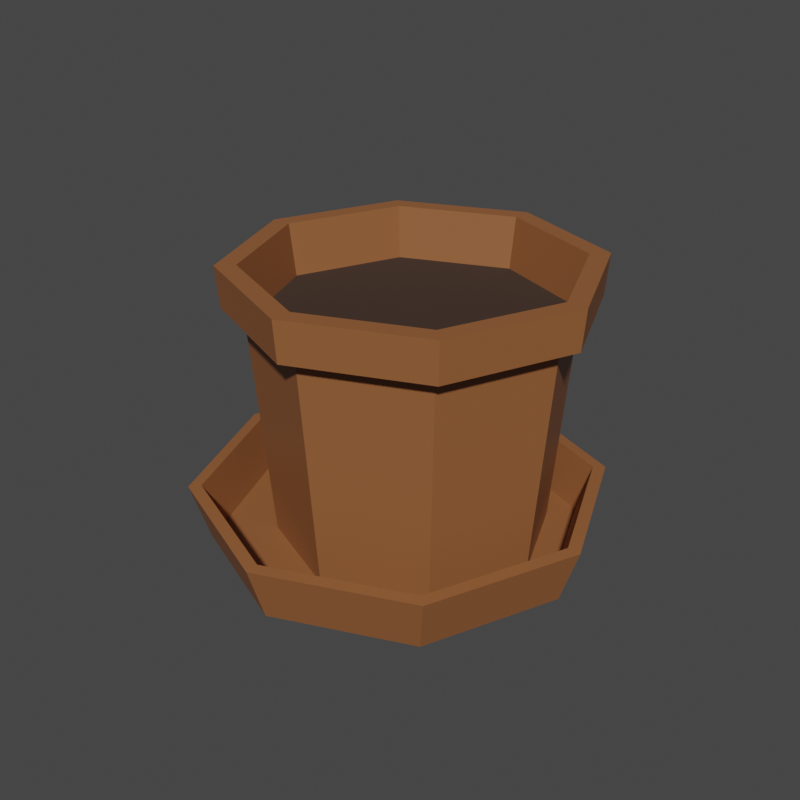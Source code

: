 # Source: flowerpot.blend  (saved by Blender 4.4.32; exported with 4.5.12 LTS)
import bpy
from mathutils import Matrix  # noqa: F401  (used for matrix-valued properties, if any)

bpy.ops.wm.read_factory_settings(use_empty=True)
scene = bpy.context.scene
scene.name = 'Scene'

# ---- materials (node trees are filled in below, after node groups)
mat_material_001 = bpy.data.materials.new('Material.001')
mat_material_002 = bpy.data.materials.new('Material.002')

# ---- node groups
ng_auto_smooth = bpy.data.node_groups.new('Auto Smooth', 'GeometryNodeTree')
_s = ng_auto_smooth.interface.new_socket(name='Geometry', in_out='OUTPUT', socket_type='NodeSocketGeometry')
_s = ng_auto_smooth.interface.new_socket(name='Geometry', in_out='INPUT', socket_type='NodeSocketGeometry')
_s = ng_auto_smooth.interface.new_socket(name='Angle', in_out='INPUT', socket_type='NodeSocketFloat')
_s.subtype = 'ANGLE'
_s.min_value = 0.0
_s.max_value = 3.142
ng_auto_smooth.is_modifier = True
_N = ng_auto_smooth.nodes; _L = ng_auto_smooth.links
n0 = _N.new('NodeGroupOutput'); n0.name = 'Group Output'; n0.location = (480, -100)
n1 = _N.new('NodeGroupInput'); n1.name = 'Group Input'; n1.location = (-420, -300)
n2 = _N.new('NodeGroupInput'); n2.name = 'Group Input.001'; n2.location = (-60, -100)
n3 = _N.new('GeometryNodeSetShadeSmooth'); n3.name = 'Set Shade Smooth'; n3.location = (120, -100)
n3.domain = 'EDGE'
n4 = _N.new('GeometryNodeSetShadeSmooth'); n4.name = 'Set Shade Smooth.001'; n4.location = (300, -100)
n5 = _N.new('GeometryNodeInputMeshEdgeAngle'); n5.name = 'Edge Angle'; n5.location = (-420, -220)
n6 = _N.new('GeometryNodeInputEdgeSmooth'); n6.name = 'Is Edge Smooth'; n6.location = (-60, -160)
n7 = _N.new('GeometryNodeInputShadeSmooth'); n7.name = 'Is Face Smooth'; n7.location = (-240, -340)
n8 = _N.new('FunctionNodeBooleanMath'); n8.name = 'Boolean Math'; n8.location = (-60, -220)
n9 = _N.new('FunctionNodeCompare'); n9.name = 'Compare'; n9.location = (-240, -180)
n9.operation = 'LESS_EQUAL'
_L.new(n5.outputs[0], n9.inputs[0])
_L.new(n4.outputs[0], n0.inputs[0])
_L.new(n1.outputs[1], n9.inputs[1])
_L.new(n9.outputs[0], n8.inputs[0])
_L.new(n7.outputs[0], n8.inputs[1])
_L.new(n2.outputs[0], n3.inputs[0])
_L.new(n6.outputs[0], n3.inputs[1])
_L.new(n3.outputs[0], n4.inputs[0])
_L.new(n8.outputs[0], n3.inputs[2])
n0.is_active_output = True

# ---- material node trees
mat_material_001.use_nodes = True; mat_material_001.node_tree.nodes.clear()
_N = mat_material_001.node_tree.nodes; _L = mat_material_001.node_tree.links
n0 = _N.new('ShaderNodeBsdfPrincipled'); n0.name = 'Principled BSDF'; n0.location = (10, 300)
n0.distribution = 'GGX'
n0.subsurface_method = 'RANDOM_WALK_SKIN'
n0.inputs[0].default_value = (0.287, 0.1064, 0.03699, 1.0)
n0.inputs[3].default_value = 1.45
n0.inputs[27].default_value = (0.0, 0.0, 0.0, 1.0)
n0.inputs[28].default_value = 1.0
n1 = _N.new('ShaderNodeOutputMaterial'); n1.name = 'Material Output'; n1.location = (300, 300)
_L.new(n0.outputs[0], n1.inputs[0])
n1.is_active_output = True
mat_material_002.use_nodes = True; mat_material_002.node_tree.nodes.clear()
_N = mat_material_002.node_tree.nodes; _L = mat_material_002.node_tree.links
n0 = _N.new('ShaderNodeBsdfPrincipled'); n0.name = 'Principled BSDF'; n0.location = (10, 300)
n0.distribution = 'GGX'
n0.subsurface_method = 'RANDOM_WALK_SKIN'
n0.inputs[0].default_value = (0.04321, 0.02242, 0.01287, 1.0)
n0.inputs[2].default_value = 1.0
n0.inputs[3].default_value = 1.45
n0.inputs[27].default_value = (0.0, 0.0, 0.0, 1.0)
n0.inputs[28].default_value = 1.0
n1 = _N.new('ShaderNodeOutputMaterial'); n1.name = 'Material Output'; n1.location = (300, 300)
_L.new(n0.outputs[0], n1.inputs[0])
n1.is_active_output = True

# ---- world
world_world = bpy.data.worlds.new('World'); scene.world = world_world
world_world.use_nodes = True; world_world.node_tree.nodes.clear()
_N = world_world.node_tree.nodes; _L = world_world.node_tree.links
n0 = _N.new('ShaderNodeOutputWorld'); n0.name = 'World Output'; n0.location = (300, 300)
n1 = _N.new('ShaderNodeBackground'); n1.name = 'Background'; n1.location = (10, 300)
n1.inputs[0].default_value = (0.05088, 0.05088, 0.05088, 1.0)
_L.new(n1.outputs[0], n0.inputs[0])
n0.is_active_output = True
world_world.color = (0.05088, 0.05088, 0.05088)
world_world.use_sun_shadow = False
world_world.sun_shadow_jitter_overblur = 0.0

# ---- meshes
me_circle = bpy.data.meshes.new('Circle')
me_circle.from_pydata([(0.0, 1.0, 0.0), (-0.7071, 0.7071, 0.0), (-1.0, 0.0, 0.0), (-0.7071, -0.7071, 0.0), (0.0, -1.0, 0.0), (0.7071, -0.7071, 0.0), (1.0, 0.0, 0.0), (0.7071, 0.7071, 0.0), (7.325e-10, 1.098, 0.3063), (-0.7766, 0.7766, 0.3063), (-1.098, 0.0, 0.3063), (-0.7766, -0.7766, 0.3063), (7.325e-10, -1.098, 0.3063), (0.7766, -0.7766, 0.3063), (1.098, 0.0, 0.3063), (0.7766, 0.7766, 0.3063), (-4.003e-09, 0.4627, 0.0), (-0.3272, 0.3272, 0.0), (-0.4627, 0.0, 0.0), (-0.3272, -0.3272, 0.0), (-4.003e-09, -0.4627, 0.0), (0.3272, -0.3272, 0.0), (0.4627, 0.0, 0.0), (0.3272, 0.3272, 0.0), (5.419e-10, 1.03, 0.3112), (-0.7283, 0.7283, 0.3112), (-1.03, -1.45e-10, 0.3112), (-0.7283, -0.7283, 0.3112), (5.419e-10, -1.03, 0.3112), (0.7283, -0.7283, 0.3112), (1.03, -1.45e-10, 0.3112), (0.7283, 0.7283, 0.3112), (-1.047e-10, 0.9509, 0.04685), (-0.6724, 0.6724, 0.04685), (-0.9509, 4.489e-10, 0.04685), (-0.6724, -0.6724, 0.04685), (-1.047e-10, -0.9509, 0.04685), (0.6724, -0.6724, 0.04685), (0.9509, 4.489e-10, 0.04685), (0.6724, 0.6724, 0.04685), (0.06735, 0.7523, 0.04685), (-0.4422, 0.5412, 0.04685), (-0.6532, 0.0317, 0.04685), (-0.4422, -0.4778, 0.04685), (0.06735, -0.6889, 0.04685), (0.5769, -0.4778, 0.04685), (0.7879, 0.0317, 0.04685), (0.5769, 0.5412, 0.04685), (0.06735, 0.9784, 1.516), (-0.602, 0.7011, 1.516), (-0.8793, 0.0317, 1.516), (-0.602, -0.6377, 1.516), (0.06735, -0.915, 1.516), (0.7367, -0.6377, 1.516), (1.014, 0.0317, 1.516), (0.7367, 0.7011, 1.516), (-0.5894, 0.6885, 1.302), (-0.8615, 0.0317, 1.302), (0.9962, 0.0317, 1.302), (0.7241, 0.6885, 1.302), (0.06735, -0.8971, 1.302), (0.7241, -0.6251, 1.302), (-0.5894, -0.6251, 1.302), (0.06735, 0.9605, 1.302), (-0.7575, 0.0317, 1.297), (0.6506, 0.6149, 1.297), (0.6506, -0.5515, 1.297), (-0.5159, -0.5515, 1.297), (-0.5159, 0.6149, 1.297), (0.8922, 0.0317, 1.297), (0.06735, -0.7931, 1.297), (0.06735, 0.8565, 1.297), (0.06735, 0.8725, 1.516), (-0.5272, 0.6262, 1.516), (-0.7735, 0.0317, 1.516), (-0.5272, -0.5629, 1.516), (0.06735, -0.8091, 1.516), (0.6619, -0.5629, 1.516), (0.9082, 0.0317, 1.516), (0.6619, 0.6262, 1.516), (0.6333, -0.5343, 1.24), (0.8678, 0.0317, 1.24), (-0.4986, -0.5343, 1.24), (0.06735, -0.7687, 1.24), (-0.4986, 0.5977, 1.24), (-0.7331, 0.0317, 1.24), (0.6333, 0.5977, 1.24), (0.06735, 0.8321, 1.24), (0.3385, -0.2394, 1.24), (0.4508, 0.0317, 1.24), (-0.2038, -0.2394, 1.24), (0.06735, -0.3517, 1.24), (-0.2038, 0.3028, 1.24), (-0.3161, 0.0317, 1.24), (0.3385, 0.3028, 1.24), (0.06735, 0.4151, 1.24)], [], [(7, 6, 14, 15), (5, 4, 12, 13), (3, 2, 10, 11), (1, 0, 8, 9), (0, 7, 15, 8), (6, 5, 13, 14), (4, 3, 11, 12), (2, 1, 9, 10), (6, 7, 23, 22), (4, 5, 21, 20), (2, 3, 19, 18), (0, 1, 17, 16), (7, 0, 16, 23), (5, 6, 22, 21), (3, 4, 20, 19), (1, 2, 18, 17), (17, 18, 19, 20, 21, 22, 23, 16), (15, 14, 30, 31), (13, 12, 28, 29), (11, 10, 26, 27), (9, 8, 24, 25), (8, 15, 31, 24), (14, 13, 29, 30), (12, 11, 27, 28), (10, 9, 25, 26), (25, 24, 32, 33), (24, 31, 39, 32), (30, 29, 37, 38), (28, 27, 35, 36), (26, 25, 33, 34), (31, 30, 38, 39), (29, 28, 36, 37), (27, 26, 34, 35), (39, 38, 46, 47), (37, 36, 44, 45), (35, 34, 42, 43), (33, 32, 40, 41), (32, 39, 47, 40), (38, 37, 45, 46), (36, 35, 43, 44), (34, 33, 41, 42), (57, 56, 49, 50), (59, 58, 54, 55), (61, 60, 52, 53), (62, 57, 50, 51), (56, 63, 48, 49), (63, 59, 55, 48), (58, 61, 53, 54), (60, 62, 51, 52), (70, 67, 62, 60), (69, 66, 61, 58), (71, 65, 59, 63), (68, 71, 63, 56), (67, 64, 57, 62), (66, 70, 60, 61), (65, 69, 58, 59), (64, 68, 56, 57), (42, 41, 68, 64), (47, 46, 69, 65), (45, 44, 70, 66), (43, 42, 64, 67), (41, 40, 71, 68), (40, 47, 65, 71), (46, 45, 66, 69), (44, 43, 67, 70), (48, 55, 79, 72), (54, 53, 77, 78), (52, 51, 75, 76), (50, 49, 73, 74), (55, 54, 78, 79), (53, 52, 76, 77), (51, 50, 74, 75), (49, 48, 72, 73), (72, 79, 86, 87), (73, 72, 87, 84), (75, 74, 85, 82), (77, 76, 83, 80), (79, 78, 81, 86), (74, 73, 84, 85), (76, 75, 82, 83), (78, 77, 80, 81), (83, 82, 90, 91), (86, 81, 89, 94), (82, 85, 93, 90), (87, 86, 94, 95), (81, 80, 88, 89), (85, 84, 92, 93), (80, 83, 91, 88), (84, 87, 95, 92), (94, 89, 88, 91, 90, 93, 92, 95)])
me_circle.polygons.foreach_set('use_smooth', [True] * 90)
me_circle.polygons.foreach_set('material_index', [0, 0, 0, 0, 0, 0, 0, 0, 0, 0, 0, 0, 0, 0, 0, 0, 0, 2, 2, 2, 2, 2, 2, 2, 2, 0, 0, 0, 0, 0, 0, 0, 0, 0, 0, 0, 0, 0, 0, 0, 0, 2, 2, 2, 2, 2, 2, 2, 2, 2, 2, 2, 2, 2, 2, 2, 2, 0, 0, 0, 0, 0, 0, 0, 0, 2, 2, 2, 2, 2, 2, 2, 2, 0, 0, 0, 0, 0, 0, 0, 0, 1, 1, 1, 1, 1, 1, 1, 1, 1])
_uv = me_circle.uv_layers.new(name='UVMap')
_uv.uv.foreach_set('vector', [0.1797, 0.8833, 0.1145, 0.7689, 0.1634, 0.7446, 0.2206, 0.8546, 0.06817, 0.643, 0.04017, 0.5126, 0.0945, 0.5035, 0.1207, 0.6259, 0.03272, 0.3793, 0.04977, 0.2479, 0.1026, 0.2578, 0.08734, 0.3793, 0.0901, 0.1246, 0.1532, 0.01054, 0.2076, 0.03672, 0.1397, 0.1444, 0.2588, 0.9813, 0.1797, 0.8833, 0.2206, 0.8546, 0.3036, 0.9531, 0.1145, 0.7689, 0.06817, 0.643, 0.1207, 0.6259, 0.1634, 0.7446, 0.04017, 0.5126, 0.03272, 0.3793, 0.08734, 0.3793, 0.0945, 0.5035, 0.04977, 0.2479, 0.0901, 0.1246, 0.1397, 0.1444, 0.1026, 0.2578, 0.7511, 0.3237, 0.6763, 0.2489, 0.7449, 0.2204, 0.7796, 0.2551, 0.9317, 0.2489, 0.8569, 0.3237, 0.8285, 0.2551, 0.8631, 0.2204, 0.8569, 0.06827, 0.9317, 0.1431, 0.8631, 0.1715, 0.8285, 0.1369, 0.6763, 0.1431, 0.7511, 0.06827, 0.7796, 0.1369, 0.7449, 0.1715, 0.6763, 0.2489, 0.6763, 0.1431, 0.7449, 0.1715, 0.7449, 0.2204, 0.8569, 0.3237, 0.7511, 0.3237, 0.7796, 0.2551, 0.8285, 0.2551, 0.9317, 0.1431, 0.9317, 0.2489, 0.8631, 0.2204, 0.8631, 0.1715, 0.7511, 0.06827, 0.8569, 0.06827, 0.8285, 0.1369, 0.7796, 0.1369, 0.7796, 0.1369, 0.8285, 0.1369, 0.8631, 0.1715, 0.8631, 0.2204, 0.8285, 0.2551, 0.7796, 0.2551, 0.7449, 0.2204, 0.7449, 0.1715, 0.2206, 0.8546, 0.1634, 0.7446, 0.1729, 0.7406, 0.2295, 0.8489, 0.1207, 0.6259, 0.0945, 0.5035, 0.1047, 0.5023, 0.1307, 0.6232, 0.08734, 0.3793, 0.1026, 0.2578, 0.1123, 0.2601, 0.09745, 0.3798, 0.1397, 0.1444, 0.2076, 0.03672, 0.2132, 0.04476, 0.148, 0.1483, 0.3036, 0.9531, 0.2206, 0.8546, 0.2295, 0.8489, 0.3094, 0.9419, 0.1634, 0.7446, 0.1207, 0.6259, 0.1307, 0.6232, 0.1729, 0.7406, 0.0945, 0.5035, 0.08734, 0.3793, 0.09745, 0.3798, 0.1047, 0.5023, 0.1026, 0.2578, 0.1397, 0.1444, 0.148, 0.1483, 0.1123, 0.2601, 0.148, 0.1483, 0.2132, 0.04476, 0.248, 0.07344, 0.1876, 0.1664, 0.3094, 0.9419, 0.2295, 0.8489, 0.2645, 0.8262, 0.3359, 0.9129, 0.1729, 0.7406, 0.1307, 0.6232, 0.1735, 0.6105, 0.2137, 0.723, 0.1047, 0.5023, 0.09745, 0.3798, 0.1403, 0.3808, 0.1483, 0.4962, 0.1123, 0.2601, 0.148, 0.1483, 0.1876, 0.1664, 0.1537, 0.269, 0.2295, 0.8489, 0.1729, 0.7406, 0.2137, 0.723, 0.2645, 0.8262, 0.1307, 0.6232, 0.1047, 0.5023, 0.1483, 0.4962, 0.1735, 0.6105, 0.09745, 0.3798, 0.1123, 0.2601, 0.1537, 0.269, 0.1403, 0.3808, 0.2645, 0.8262, 0.2137, 0.723, 0.2403, 0.7183, 0.2814, 0.8094, 0.1735, 0.6105, 0.1483, 0.4962, 0.1948, 0.5034, 0.21, 0.6149, 0.1403, 0.3808, 0.1537, 0.269, 0.204, 0.2751, 0.1979, 0.3881, 0.1876, 0.1664, 0.248, 0.07344, 0.2711, 0.08931, 0.2278, 0.1716, 0.3359, 0.9129, 0.2645, 0.8262, 0.2814, 0.8094, 0.3411, 0.8789, 0.2137, 0.723, 0.1735, 0.6105, 0.21, 0.6149, 0.2403, 0.7183, 0.1483, 0.4962, 0.1403, 0.3808, 0.1979, 0.3881, 0.1948, 0.5034, 0.1537, 0.269, 0.1876, 0.1664, 0.2278, 0.1716, 0.204, 0.2751, 0.453, 0.3177, 0.4671, 0.2241, 0.4971, 0.2279, 0.4833, 0.3198, 0.4841, 0.7489, 0.4653, 0.6705, 0.4913, 0.6642, 0.508, 0.742, 0.4516, 0.5874, 0.4448, 0.5001, 0.4737, 0.4981, 0.4792, 0.5831, 0.4455, 0.4097, 0.453, 0.3177, 0.4833, 0.3198, 0.4753, 0.41, 0.4671, 0.2241, 0.484, 0.1169, 0.5224, 0.1253, 0.4971, 0.2279, 0.5029, 0.831, 0.4841, 0.7489, 0.508, 0.742, 0.5332, 0.8252, 0.4653, 0.6705, 0.4516, 0.5874, 0.4792, 0.5831, 0.4913, 0.6642, 0.4448, 0.5001, 0.4455, 0.4097, 0.4753, 0.41, 0.4737, 0.4981, 0.4316, 0.5003, 0.432, 0.4088, 0.4455, 0.4097, 0.4448, 0.5001, 0.4533, 0.6727, 0.4389, 0.5887, 0.4516, 0.5874, 0.4653, 0.6705, 0.4913, 0.8289, 0.4732, 0.7513, 0.4841, 0.7489, 0.5029, 0.831, 0.4522, 0.2216, 0.4662, 0.1211, 0.484, 0.1169, 0.4671, 0.2241, 0.432, 0.4088, 0.4393, 0.3159, 0.453, 0.3177, 0.4455, 0.4097, 0.4389, 0.5887, 0.4316, 0.5003, 0.4448, 0.5001, 0.4516, 0.5874, 0.4732, 0.7513, 0.4533, 0.6727, 0.4653, 0.6705, 0.4841, 0.7489, 0.4393, 0.3159, 0.4522, 0.2216, 0.4671, 0.2241, 0.453, 0.3177, 0.204, 0.2751, 0.2278, 0.1716, 0.4522, 0.2216, 0.4393, 0.3159, 0.2814, 0.8094, 0.2403, 0.7183, 0.4533, 0.6727, 0.4732, 0.7513, 0.21, 0.6149, 0.1948, 0.5034, 0.4316, 0.5003, 0.4389, 0.5887, 0.1979, 0.3881, 0.204, 0.2751, 0.4393, 0.3159, 0.432, 0.4088, 0.2278, 0.1716, 0.2711, 0.08931, 0.4662, 0.1211, 0.4522, 0.2216, 0.3411, 0.8789, 0.2814, 0.8094, 0.4732, 0.7513, 0.4913, 0.8289, 0.2403, 0.7183, 0.21, 0.6149, 0.4389, 0.5887, 0.4533, 0.6727, 0.1948, 0.5034, 0.1979, 0.3881, 0.432, 0.4088, 0.4316, 0.5003, 0.5332, 0.8252, 0.508, 0.742, 0.5201, 0.7391, 0.5449, 0.8157, 0.4913, 0.6642, 0.4792, 0.5831, 0.4915, 0.5821, 0.5031, 0.6623, 0.4737, 0.4981, 0.4753, 0.41, 0.4885, 0.411, 0.4866, 0.4981, 0.4833, 0.3198, 0.4971, 0.2279, 0.51, 0.2306, 0.4967, 0.3217, 0.508, 0.742, 0.4913, 0.6642, 0.5031, 0.6623, 0.5201, 0.7391, 0.4792, 0.5831, 0.4737, 0.4981, 0.4866, 0.4981, 0.4915, 0.5821, 0.4753, 0.41, 0.4833, 0.3198, 0.4967, 0.3217, 0.4885, 0.411, 0.4971, 0.2279, 0.5224, 0.1253, 0.5344, 0.1344, 0.51, 0.2306, 0.5449, 0.8157, 0.5201, 0.7391, 0.5527, 0.7311, 0.5754, 0.8041, 0.51, 0.2306, 0.5344, 0.1344, 0.5754, 0.148, 0.5505, 0.2397, 0.4885, 0.411, 0.4967, 0.3217, 0.535, 0.3276, 0.5258, 0.4141, 0.4915, 0.5821, 0.4866, 0.4981, 0.5229, 0.4984, 0.5264, 0.5795, 0.5201, 0.7391, 0.5031, 0.6623, 0.5365, 0.6569, 0.5527, 0.7311, 0.4967, 0.3217, 0.51, 0.2306, 0.5505, 0.2397, 0.535, 0.3276, 0.4866, 0.4981, 0.4885, 0.411, 0.5258, 0.4141, 0.5229, 0.4984, 0.5031, 0.6623, 0.4915, 0.5821, 0.5264, 0.5795, 0.5365, 0.6569, 0.575, 0.5033, 0.6862, 0.3921, 0.7272, 0.491, 0.6739, 0.5443, 0.8435, 0.7718, 0.6862, 0.7718, 0.7272, 0.6729, 0.8025, 0.6729, 0.6862, 0.3921, 0.8435, 0.3921, 0.8025, 0.491, 0.7272, 0.491, 0.9547, 0.6606, 0.8435, 0.7718, 0.8025, 0.6729, 0.8558, 0.6196, 0.6862, 0.7718, 0.575, 0.6606, 0.6739, 0.6196, 0.7272, 0.6729, 0.8435, 0.3921, 0.9547, 0.5033, 0.8558, 0.5443, 0.8025, 0.491, 0.575, 0.6606, 0.575, 0.5033, 0.6739, 0.5443, 0.6739, 0.6196, 0.9547, 0.5033, 0.9547, 0.6606, 0.8558, 0.6196, 0.8558, 0.5443, 0.8025, 0.6729, 0.7272, 0.6729, 0.6739, 0.6196, 0.6739, 0.5443, 0.7272, 0.491, 0.8025, 0.491, 0.8558, 0.5443, 0.8558, 0.6196])
me_circle.materials.append(mat_material_001)
me_circle.materials.append(mat_material_002)
me_circle.materials.append(mat_material_001)
me_circle.update()

# ---- objects
ob_circle = bpy.data.objects.new('Circle', me_circle)

# ---- transforms, parenting, visibility, modifiers, constraints
ob_circle.location = (0.0, 0.0, 0.0)
ob_circle.rotation_euler = (0.0, -0.0, -6.282)
_m = ob_circle.modifiers.new('Auto Smooth', 'NODES')
_m.node_group = ng_auto_smooth
_gi = [s.identifier for s in ng_auto_smooth.interface.items_tree if s.item_type == 'SOCKET' and s.in_out == 'INPUT']
_m[_gi[1]] = 0.5236  # Angle

# ---- collection membership
scene.collection.objects.link(ob_circle)

# ---- scene / render settings (as saved in the file)
scene.frame_start = 1; scene.frame_end = 100; scene.frame_set(1)
scene.render.engine = 'CYCLES'
scene.render.image_settings.file_format = 'FFMPEG'
scene.render.image_settings.color_mode = 'RGB'
scene.render.resolution_x = 1080
scene.render.fps = 30
scene.render.use_simplify = True
scene.render.simplify_subdivision = 10000
scene.render.simplify_subdivision_render = 10000
scene.cycles.samples = 300
scene.cycles.sampling_pattern = 'TABULATED_SOBOL'
scene.cycles.use_light_tree = False
scene.view_settings.look = 'Medium Contrast'
scene.view_settings.view_transform = 'Filmic'
bpy.context.view_layer.update()

# ---- added for rendering (the .blend has no active camera and no usable light): camera, sun
cam_auto = bpy.data.cameras.new('AutoCamera')
cam_auto.lens = 50.0
cam_auto.sensor_width = 36.0
cam_auto.clip_end = 1000.0
ob_auto_camera = bpy.data.objects.new('AutoCamera', cam_auto)
scene.collection.objects.link(ob_auto_camera)
ob_auto_camera.location = (3.20238, -3.84285, 3.31974)
ob_auto_camera.rotation_euler = (1.09748, -7.21219e-08, 0.694738)
scene.camera = ob_auto_camera
light_auto_sun = bpy.data.lights.new('AutoSun', 'SUN')
light_auto_sun.energy = 3.0
light_auto_sun.angle = 0.0523599
ob_auto_sun = bpy.data.objects.new('AutoSun', light_auto_sun)
scene.collection.objects.link(ob_auto_sun)
ob_auto_sun.rotation_euler = (0.872665, 0.174533, 0.523599)
bpy.context.view_layer.update()
